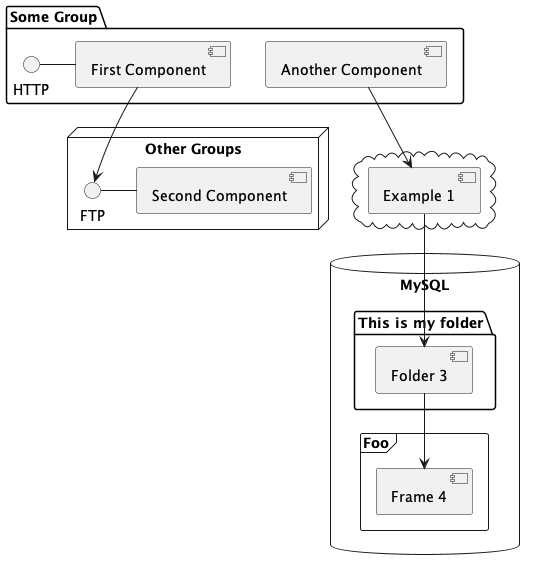

The diagram above was rendered by PlantUML. Its source (embedded in the PNG):
@startuml

package "Some Group" {
		HTTP - [First Component]
		[Another Component]				
}

node "Other Groups" {
		FTP - [Second Component]
		[First Component] --> FTP
}

cloud {
		[Example 1]
}

database "MySQL" {
		folder "This is my folder" {
				[Folder 3]
		}
		frame "Foo" {
				[Frame 4]
		}
}
				
[Another Component] --> [Example 1]
[Example 1] --> [Folder 3]
[Folder 3] --> [Frame 4]
												
@enduml